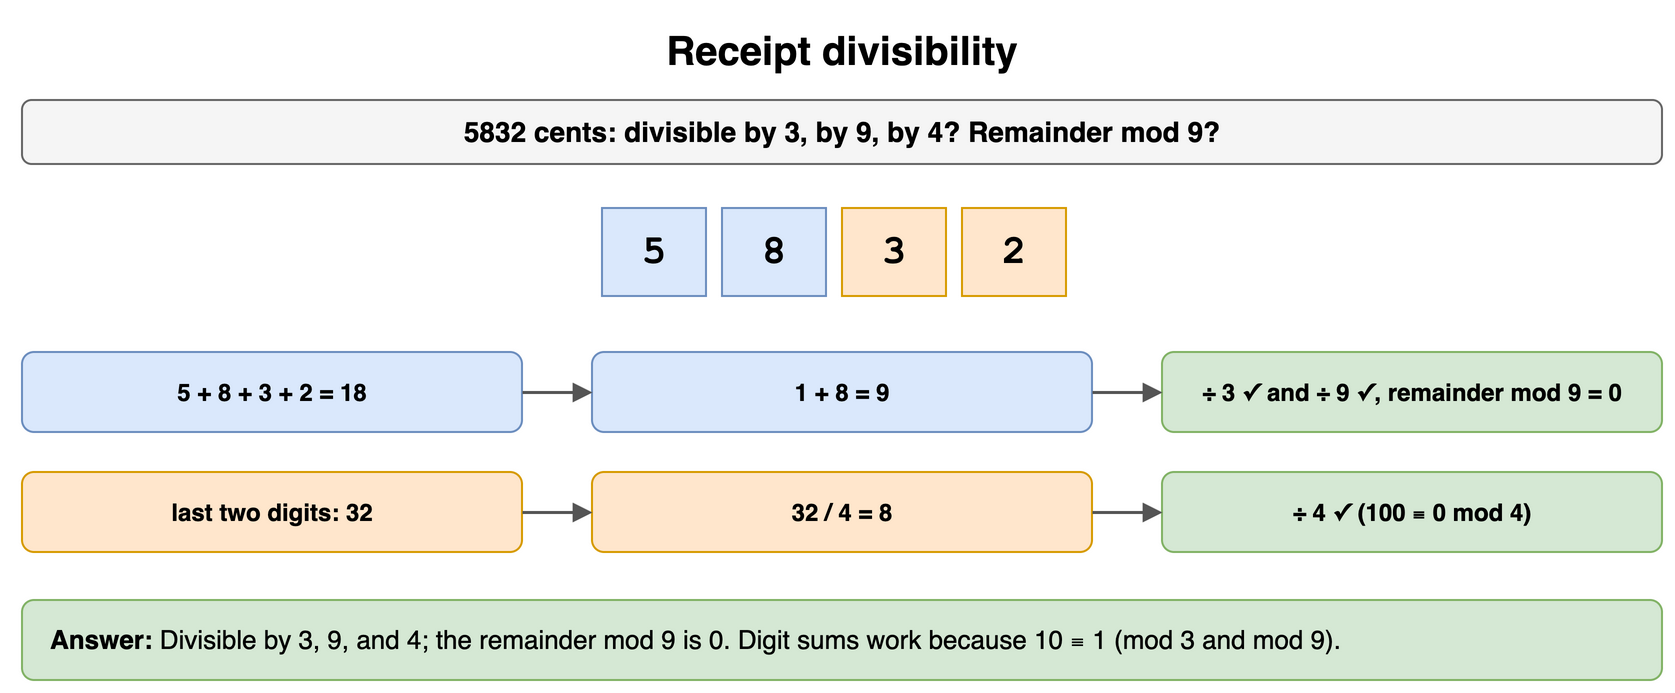

The diagram above was exported from draw.io. Its source (the exported page's mxGraphModel, read from the mxfile embedded in the PNG):
<mxGraphModel dx="900" dy="356" grid="1" gridSize="10" guides="1" tooltips="1" connect="1" arrows="1" fold="1" page="1" pageScale="1" pageWidth="900" pageHeight="356" math="0" shadow="0">
  <root>
    <mxCell id="0" />
    <mxCell id="1" parent="0" />
    <mxCell id="b11" value="Receipt divisibility" style="text;html=1;align=center;verticalAlign=middle;whiteSpace=wrap;fontSize=20;fontStyle=1;" vertex="1" parent="1">
      <mxGeometry x="40" y="10" width="820" height="30" as="geometry" />
    </mxCell>
    <mxCell id="b12" value="5832 cents: divisible by 3, by 9, by 4? Remainder mod 9?" style="rounded=1;whiteSpace=wrap;html=1;fillColor=#f5f5f5;strokeColor=#666666;fontStyle=1;fontSize=14;" vertex="1" parent="1">
      <mxGeometry x="40" y="50" width="820" height="32" as="geometry" />
    </mxCell>
    <mxCell id="b13" value="5" style="rounded=0;whiteSpace=wrap;html=1;fontFamily=Courier New;fontStyle=1;fontSize=13;fillColor=#dae8fc;strokeColor=#6c8ebf;fontSize=20;" vertex="1" parent="1">
      <mxGeometry x="330" y="104" width="52" height="44" as="geometry" />
    </mxCell>
    <mxCell id="b14" value="8" style="rounded=0;whiteSpace=wrap;html=1;fontFamily=Courier New;fontStyle=1;fontSize=13;fillColor=#dae8fc;strokeColor=#6c8ebf;fontSize=20;" vertex="1" parent="1">
      <mxGeometry x="390" y="104" width="52" height="44" as="geometry" />
    </mxCell>
    <mxCell id="b15" value="3" style="rounded=0;whiteSpace=wrap;html=1;fontFamily=Courier New;fontStyle=1;fontSize=13;fillColor=#ffe6cc;strokeColor=#d79b00;fontSize=20;" vertex="1" parent="1">
      <mxGeometry x="450" y="104" width="52" height="44" as="geometry" />
    </mxCell>
    <mxCell id="b16" value="2" style="rounded=0;whiteSpace=wrap;html=1;fontFamily=Courier New;fontStyle=1;fontSize=13;fillColor=#ffe6cc;strokeColor=#d79b00;fontSize=20;" vertex="1" parent="1">
      <mxGeometry x="510" y="104" width="52" height="44" as="geometry" />
    </mxCell>
    <mxCell id="b17" value="5 + 8 + 3 + 2 = 18" style="rounded=1;whiteSpace=wrap;html=1;fillColor=#dae8fc;strokeColor=#6c8ebf;fontSize=12;align=center;fontStyle=1;" vertex="1" parent="1">
      <mxGeometry x="40" y="176" width="250" height="40" as="geometry" />
    </mxCell>
    <mxCell id="b18" value="1 + 8 = 9" style="rounded=1;whiteSpace=wrap;html=1;fillColor=#dae8fc;strokeColor=#6c8ebf;fontSize=12;align=center;fontStyle=1;" vertex="1" parent="1">
      <mxGeometry x="325" y="176" width="250" height="40" as="geometry" />
    </mxCell>
    <mxCell id="b19" value="÷ 3 ✓ and ÷ 9 ✓, remainder mod 9 = 0" style="rounded=1;whiteSpace=wrap;html=1;fillColor=#d5e8d4;strokeColor=#82b366;fontSize=12;align=center;fontStyle=1;" vertex="1" parent="1">
      <mxGeometry x="610" y="176" width="250" height="40" as="geometry" />
    </mxCell>
    <mxCell id="b110" value="" style="endArrow=block;endSize=6;html=1;strokeWidth=1.5;strokeColor=#555555;fontSize=11;labelBackgroundColor=#ffffff;" edge="1" parent="1" source="b17" target="b18">
      <mxGeometry relative="1" as="geometry" />
    </mxCell>
    <mxCell id="b111" value="" style="endArrow=block;endSize=6;html=1;strokeWidth=1.5;strokeColor=#555555;fontSize=11;labelBackgroundColor=#ffffff;" edge="1" parent="1" source="b18" target="b19">
      <mxGeometry relative="1" as="geometry" />
    </mxCell>
    <mxCell id="b112" value="last two digits: 32" style="rounded=1;whiteSpace=wrap;html=1;fillColor=#ffe6cc;strokeColor=#d79b00;fontSize=12;align=center;fontStyle=1;" vertex="1" parent="1">
      <mxGeometry x="40" y="236" width="250" height="40" as="geometry" />
    </mxCell>
    <mxCell id="b113" value="32 / 4 = 8" style="rounded=1;whiteSpace=wrap;html=1;fillColor=#ffe6cc;strokeColor=#d79b00;fontSize=12;align=center;fontStyle=1;" vertex="1" parent="1">
      <mxGeometry x="325" y="236" width="250" height="40" as="geometry" />
    </mxCell>
    <mxCell id="b114" value="÷ 4 ✓ (100 ≡ 0 mod 4)" style="rounded=1;whiteSpace=wrap;html=1;fillColor=#d5e8d4;strokeColor=#82b366;fontSize=12;align=center;fontStyle=1;" vertex="1" parent="1">
      <mxGeometry x="610" y="236" width="250" height="40" as="geometry" />
    </mxCell>
    <mxCell id="b115" value="" style="endArrow=block;endSize=6;html=1;strokeWidth=1.5;strokeColor=#555555;fontSize=11;labelBackgroundColor=#ffffff;" edge="1" parent="1" source="b112" target="b113">
      <mxGeometry relative="1" as="geometry" />
    </mxCell>
    <mxCell id="b116" value="" style="endArrow=block;endSize=6;html=1;strokeWidth=1.5;strokeColor=#555555;fontSize=11;labelBackgroundColor=#ffffff;" edge="1" parent="1" source="b113" target="b114">
      <mxGeometry relative="1" as="geometry" />
    </mxCell>
    <mxCell id="b117" value="&lt;b&gt;Answer:&lt;/b&gt; Divisible by 3, 9, and 4; the remainder mod 9 is 0. Digit sums work because 10 ≡ 1 (mod 3 and mod 9)." style="rounded=1;whiteSpace=wrap;html=1;fillColor=#d5e8d4;strokeColor=#82b366;fontSize=13;align=left;spacingLeft=12;" vertex="1" parent="1">
      <mxGeometry x="40" y="300" width="820" height="40" as="geometry" />
    </mxCell>
  </root>
</mxGraphModel>